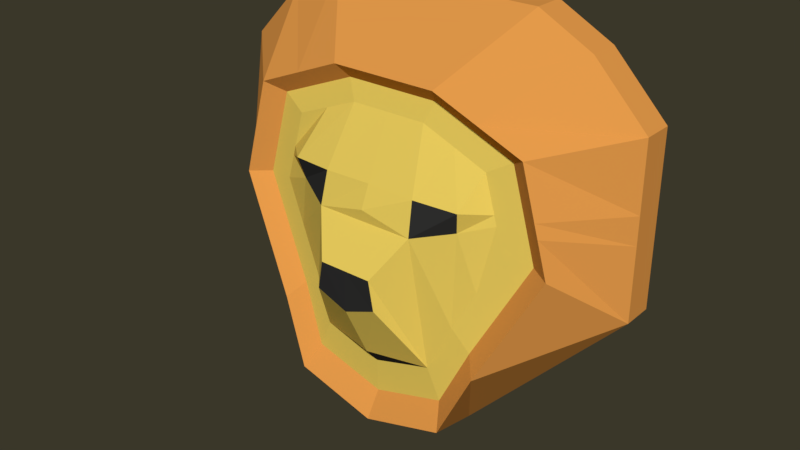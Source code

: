 # Source: flatback.blend  (saved by Blender 2.79.0; exported with 4.5.12 LTS)
import bpy
from mathutils import Matrix  # noqa: F401  (used for matrix-valued properties, if any)

bpy.ops.wm.read_factory_settings(use_empty=True)
scene = bpy.context.scene
scene.name = 'Scene'

# ---- collections
col_collection_1 = bpy.data.collections.new('Collection 1'); scene.collection.children.link(col_collection_1)

# ---- materials (node trees are filled in below, after node groups)
mat_base = bpy.data.materials.new('Base')
mat_base.alpha_threshold = 0.0
mat_base.diffuse_color = (1.0, 1.0, 1.0, 1.0)
mat_base.roughness = 0.5
mat_base.line_color = (0.0, 0.0, 0.0, 1.0)
mat_orange = bpy.data.materials.new('Orange')
mat_orange.alpha_threshold = 0.0
mat_orange.roughness = 0.5
mat_dark = bpy.data.materials.new('Dark')
mat_dark.alpha_threshold = 0.0
mat_dark.roughness = 0.5
mat_mane = bpy.data.materials.new('Mane')
mat_mane.alpha_threshold = 0.0
mat_mane.roughness = 0.5

# ---- material node trees
mat_base.use_nodes = True; mat_base.node_tree.nodes.clear()
_N = mat_base.node_tree.nodes; _L = mat_base.node_tree.links
n0 = _N.new('ShaderNodeOutputMaterial'); n0.name = 'Material Output'; n0.location = (300, 300)
n1 = _N.new('ShaderNodeBsdfAnisotropic'); n1.name = 'Glossy BSDF'; n1.location = (10, 300)
n1.distribution = 'GGX'
n1.inputs[0].default_value = (0.3931, 0.3931, 0.3931, 1.0)
n1.inputs[1].default_value = 0.1732
_L.new(n1.outputs[0], n0.inputs[0])
n0.is_active_output = True
mat_orange.use_nodes = True; mat_orange.node_tree.nodes.clear()
_N = mat_orange.node_tree.nodes; _L = mat_orange.node_tree.links
n0 = _N.new('ShaderNodeOutputMaterial'); n0.name = 'Material Output'; n0.location = (300, 300)
n1 = _N.new('ShaderNodeBsdfDiffuse'); n1.name = 'Diffuse BSDF'; n1.location = (10, 300)
n1.inputs[0].default_value = (0.8689, 0.6482, 0.12, 1.0)
_L.new(n1.outputs[0], n0.inputs[0])
n0.is_active_output = True
mat_dark.use_nodes = True; mat_dark.node_tree.nodes.clear()
_N = mat_dark.node_tree.nodes; _L = mat_dark.node_tree.links
n0 = _N.new('ShaderNodeOutputMaterial'); n0.name = 'Material Output'; n0.location = (300, 300)
n1 = _N.new('ShaderNodeBsdfDiffuse'); n1.name = 'Diffuse BSDF'; n1.location = (10, 300)
n1.inputs[0].default_value = (0.03106, 0.03106, 0.03106, 1.0)
_L.new(n1.outputs[0], n0.inputs[0])
n0.is_active_output = True
mat_mane.use_nodes = True; mat_mane.node_tree.nodes.clear()
_N = mat_mane.node_tree.nodes; _L = mat_mane.node_tree.links
n0 = _N.new('ShaderNodeOutputMaterial'); n0.name = 'Material Output'; n0.location = (300, 300)
n1 = _N.new('ShaderNodeBsdfDiffuse'); n1.name = 'Diffuse BSDF'; n1.location = (10, 300)
n1.inputs[0].default_value = (0.8, 0.3357, 0.07279, 1.0)
_L.new(n1.outputs[0], n0.inputs[0])
n0.is_active_output = True

# ---- world
world_world = bpy.data.worlds.new('World'); scene.world = world_world
world_world.use_nodes = True; world_world.node_tree.nodes.clear()
_N = world_world.node_tree.nodes; _L = world_world.node_tree.links
n0 = _N.new('ShaderNodeOutputWorld'); n0.name = 'World Output'; n0.location = (300, 300)
n1 = _N.new('ShaderNodeBackground'); n1.name = 'Background'; n1.location = (10, 300)
n1.inputs[0].default_value = (0.04203, 0.03786, 0.02258, 1.0)
_L.new(n1.outputs[0], n0.inputs[0])
n0.is_active_output = True
world_world.color = (0.05088, 0.05088, 0.05088)
world_world.use_sun_shadow = False
world_world.sun_shadow_jitter_overblur = 0.0
world_world.cycles.sampling_method = 'MANUAL'

# ---- meshes
me_cube = bpy.data.meshes.new('Cube')
me_cube.from_pydata([(0.6716, -0.6662, 1.763), (-0.6716, -0.6662, 1.763), (0.8022, -0.6662, 1.302), (-0.8022, -0.6662, 1.302), (-0.02956, -0.7455, 0.3261), (-5.662e-07, -0.6662, 1.934), (0.3617, -0.7455, 0.4389), (0.25, -0.6662, 1.934), (0.5249, -0.7358, 0.774), (-0.4208, -0.7455, 0.4389), (-0.25, -0.6662, 1.934), (-0.5249, -0.7358, 0.774), (0.7369, -0.6662, 1.533), (-0.7369, -0.6662, 1.533), (-5.662e-07, -0.8372, 1.561), (0.3129, -0.8372, 1.554), (-0.3129, -0.8372, 1.554), (-0.7547, -0.6662, 1.47), (0.7547, -0.6662, 1.47), (-5.662e-07, -0.8985, 1.42), (0.3262, -0.884, 1.341), (-0.3262, -0.884, 1.341), (0.4608, -0.6662, 1.849), (0.6636, -0.701, 1.038), (0.5898, -0.799, 1.543), (0.5642, -0.7631, 1.405), (-0.4608, -0.6662, 1.849), (-0.6636, -0.701, 1.038), (-0.5898, -0.799, 1.543), (-0.5642, -0.7631, 1.405), (0.1876, -1.024, 0.8869), (-0.2331, -1.024, 0.8869), (0.1685, -1.042, 1.087), (-0.1822, -1.042, 1.087), (-0.02956, -0.8401, 0.4389), (-5.96e-07, -0.884, 1.341), (-0.02273, -1.024, 0.8058), (-0.006833, -1.042, 1.087), (-0.5627, -0.6347, 1.956), (-0.8204, -0.6347, 1.851), (0.9014, -0.6347, 1.57), (0.8215, -0.6347, 1.851), (-0.9221, -0.6347, 1.493), (-0.9801, -0.6347, 1.288), (-0.8106, -0.6772, 0.9653), (0.9812, -0.6347, 1.288), (0.4427, -0.7315, 0.2327), (-0.03559, -0.7315, 0.09473), (0.0005477, -0.4315, -0.1829), (0.3062, -0.6347, 2.061), (0.0005474, -0.6347, 2.061), (0.5638, -0.6347, 1.956), (0.8117, -0.6772, 0.9653), (0.6422, -0.7197, 0.6423), (-0.5138, -0.7315, 0.2327), (-0.3051, -0.6347, 2.061), (-0.6411, -0.7197, 0.6423), (0.9232, -0.6347, 1.493), (-0.9003, -0.6347, 1.57), (-1.039, -0.2857, 2.389), (-1.385, -0.2857, 2.03), (1.387, -0.2857, 1.59), (1.387, -0.2857, 2.03), (-1.385, -0.2857, 1.411), (-1.385, -0.2857, 0.9345), (-0.6377, -0.7197, 2.035), (-0.9299, -0.7197, 1.916), (1.022, -0.7197, 1.597), (0.9318, -0.7197, 1.916), (-1.045, -0.7197, 1.51), (-1.111, -0.7197, 1.278), (-0.9188, -0.768, 0.9117), (1.113, -0.7197, 1.278), (1.387, -0.2857, 0.9345), (0.694, -0.2857, 2.572), (0.0009504, -0.2857, 2.572), (0.5022, -0.8296, 0.08099), (-0.04002, -0.8296, -0.07541), (0.3475, -0.2857, -0.1809), (0.0009507, -0.2857, -0.1809), (0.3475, -0.7197, 2.154), (0.0009504, -0.7197, 2.154), (1.04, -0.2857, 2.389), (0.6396, -0.7197, 2.035), (0.9207, -0.768, 0.9117), (0.7285, -0.8162, 0.5455), (-0.6921, -0.2857, 2.572), (-0.5823, -0.8296, 0.08099), (-0.3456, -0.2857, -0.1809), (-0.3456, -0.7197, 2.154), (-0.7266, -0.8162, 0.5455), (1.387, -0.2857, 1.411), (-1.385, -0.2857, 1.59), (1.047, -0.7197, 1.51), (-1.02, -0.7197, 1.597), (-1.039, -0.08574, 2.389), (-1.385, -0.08574, 2.03), (1.387, -0.08574, 1.59), (1.387, -0.08574, 2.03), (-1.385, -0.08574, 1.411), (-1.385, -0.08574, 0.9345), (0.694, -0.08574, 2.572), (0.0009504, -0.08574, 2.572), (0.3475, -0.08574, -0.1809), (0.0009507, -0.08574, -0.1809), (1.04, -0.08574, 2.389), (-0.6921, -0.08574, 2.572), (-0.3456, -0.08574, -0.1809), (1.387, -0.08574, 0.9345), (1.387, -0.08574, 1.411), (-1.385, -0.08574, 1.59)], [(48, 79)], [(24, 12, 0, 22), (8, 6, 46, 53), (4, 9, 54, 47), (6, 4, 47, 46), (21, 11, 9), (16, 14, 5, 10), (20, 6, 8), (14, 15, 7, 5), (28, 16, 10, 26), (27, 3, 43, 44), (17, 13, 58, 42), (3, 17, 42, 43), (0, 12, 40, 41), (9, 11, 56, 54), (29, 21, 16, 28), (19, 20, 15, 14), (21, 19, 14, 16), (25, 18, 12, 24), (11, 27, 44, 56), (1, 26, 38, 39), (23, 2, 18, 25), (21, 35, 20, 19), (4, 6, 34, 9), (27, 11, 21, 29), (8, 23, 25, 20), (20, 25, 24, 15), (26, 10, 55, 38), (15, 24, 22, 7), (3, 27, 29, 17), (17, 29, 28, 13), (13, 28, 26, 1), (6, 20, 32, 30), (36, 37, 33, 31), (34, 6, 30, 36), (21, 9, 31, 33), (35, 21, 33, 37), (20, 35, 37, 32), (9, 34, 36, 31), (30, 32, 37, 36), (53, 46, 76, 85), (44, 43, 70, 71), (52, 53, 85, 84), (43, 42, 69, 70), (57, 45, 72, 93), (49, 51, 83, 80), (41, 40, 67, 68), (39, 38, 65, 66), (42, 58, 94, 69), (54, 56, 90, 87), (50, 49, 80, 81), (56, 44, 71, 90), (18, 2, 45, 57), (10, 5, 50, 55), (5, 7, 49, 50), (7, 22, 51, 49), (12, 18, 57, 40), (23, 8, 53, 52), (13, 1, 39, 58), (22, 0, 41, 51), (2, 23, 52, 45), (61, 62, 68, 67), (59, 60, 66, 65), (63, 64, 70, 69), (74, 75, 81, 80), (88, 79, 77, 87), (82, 74, 80, 83), (79, 78, 76, 77), (75, 86, 89, 81), (76, 78, 85), (73, 72, 84, 85), (85, 78, 73), (70, 64, 90, 71), (87, 90, 88), (90, 64, 88), (60, 92, 94, 66), (91, 61, 67, 93), (73, 91, 93, 72), (92, 63, 69, 94), (62, 82, 83, 68), (86, 59, 65, 89), (51, 41, 68, 83), (45, 52, 84, 72), (47, 54, 87, 77), (40, 57, 93, 67), (46, 47, 77, 76), (58, 39, 66, 94), (55, 50, 81, 89), (38, 55, 89, 65), (91, 73, 108, 109), (95, 106, 102, 101, 105, 98, 97, 109, 108, 103, 104, 107, 100, 99, 110, 96), (60, 59, 95, 96), (92, 60, 96, 110), (59, 86, 106, 95), (86, 75, 102, 106), (62, 61, 97, 98), (64, 63, 99, 100), (74, 82, 105, 101), (73, 78, 103, 108), (79, 88, 107, 104), (82, 62, 98, 105), (75, 74, 101, 102), (63, 92, 110, 99), (88, 64, 100, 107), (78, 79, 104, 103), (61, 91, 109, 97)])
me_cube.polygons.foreach_set('material_index', [1, 1, 1, 1, 1, 1, 1, 1, 1, 1, 1, 1, 1, 1, 2, 1, 1, 1, 1, 1, 1, 1, 2, 1, 1, 2, 1, 1, 1, 1, 1, 1, 2, 1, 1, 1, 1, 1, 2, 3, 3, 3, 3, 3, 3, 3, 3, 3, 3, 3, 3, 1, 1, 1, 1, 1, 1, 1, 1, 1, 3, 3, 3, 3, 3, 3, 3, 3, 3, 3, 3, 3, 3, 3, 3, 3, 3, 3, 3, 3, 3, 3, 3, 3, 3, 3, 3, 3, 3, 3, 3, 3, 3, 3, 3, 3, 3, 3, 3, 3, 3, 3, 3, 3, 3])
me_cube.materials.append(mat_base)
me_cube.materials.append(mat_orange)
me_cube.materials.append(mat_dark)
me_cube.materials.append(mat_mane)
me_cube.use_remesh_preserve_volume = False
me_cube.use_remesh_preserve_attributes = False
me_cube.use_mirror_vertex_groups = False
me_cube.update()

# ---- objects
ob_cube = bpy.data.objects.new('Cube', me_cube)

# ---- transforms, parenting, visibility, modifiers, constraints
ob_cube.location = (0.0, 0.0, 1.5)
ob_cube.lock_rotations_4d = False
ob_cube.empty_display_type = 'ARROWS'
ob_cube.lineart.crease_threshold = 0.0

# ---- collection membership
col_collection_1.objects.link(ob_cube)

# ---- scene / render settings (as saved in the file)
scene.frame_start = 1; scene.frame_end = 250; scene.frame_set(1)
scene.render.engine = 'CYCLES'
scene.render.resolution_x = 1280
scene.render.resolution_y = 720
scene.render.dither_intensity = 0.0
scene.cycles.use_denoising = False
scene.cycles.samples = 128
scene.cycles.sampling_pattern = 'TABULATED_SOBOL'
scene.cycles.use_adaptive_sampling = False
scene.cycles.use_light_tree = False
scene.cycles.blur_glossy = 0.0
scene.cycles.sample_clamp_indirect = 0.0
scene.view_settings.view_transform = 'Standard'
bpy.context.view_layer.update()

# ---- added for rendering (the .blend has no active camera and no usable light): camera, sun
cam_auto = bpy.data.cameras.new('AutoCamera')
cam_auto.lens = 50.0
cam_auto.sensor_width = 36.0
cam_auto.clip_end = 1000.0
ob_auto_camera = bpy.data.objects.new('AutoCamera', cam_auto)
scene.collection.objects.link(ob_auto_camera)
ob_auto_camera.location = (3.72338, -5.03078, 5.67235)
ob_auto_camera.rotation_euler = (1.09748, -7.21219e-08, 0.694738)
scene.camera = ob_auto_camera
light_auto_sun = bpy.data.lights.new('AutoSun', 'SUN')
light_auto_sun.energy = 3.0
light_auto_sun.angle = 0.0523599
ob_auto_sun = bpy.data.objects.new('AutoSun', light_auto_sun)
scene.collection.objects.link(ob_auto_sun)
ob_auto_sun.rotation_euler = (0.872665, 0.174533, 0.523599)
bpy.context.view_layer.update()
